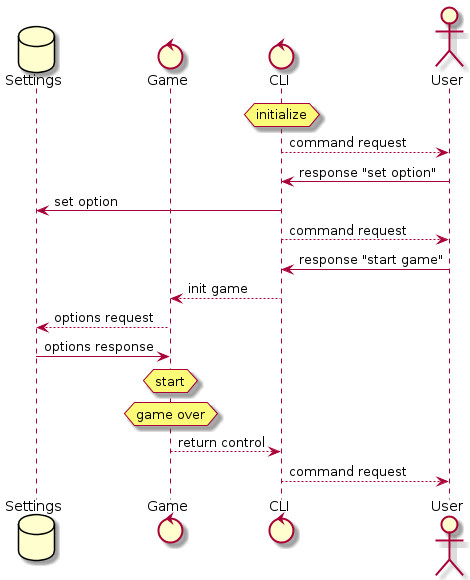

The diagram above was rendered by PlantUML. Its source (embedded in the PNG):
@startuml cli-loop
database Settings
control Game
control CLI
actor User

hnote over CLI: initialize
CLI --> User: command request
CLI <- User: response "set option"
Settings <- CLI: set option

CLI --> User: command request
CLI <- User: response "start game"
Game <-- CLI: init game
Settings <-- Game: options request
Settings -> Game: options response
hnote over Game: start
hnote over Game: game over
Game --> CLI: return control
CLI --> User: command request
@enduml